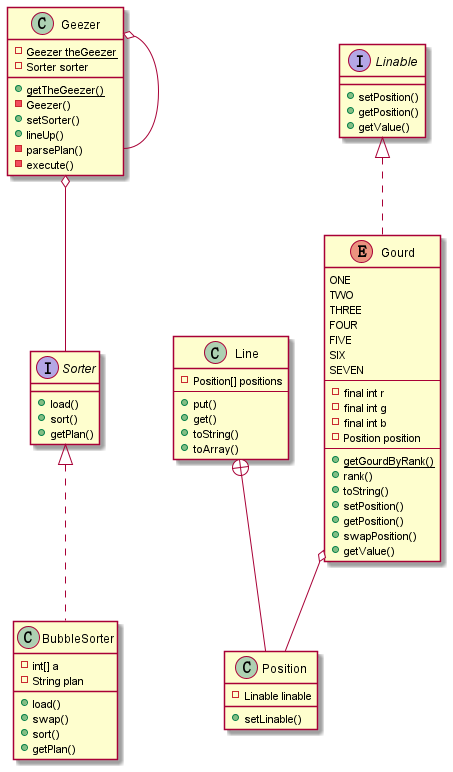

The diagram above was rendered by PlantUML. Its source (embedded in the PNG):
@startuml
interface Sorter {
    +load()
    +sort()
    +getPlan()
}
class Line{
    -Position[] positions
    --
    +put()
    +get()
    +toString()
    +toArray()
}
class Position{
    -Linable linable
    +setLinable()
}
interface Linable{
    +setPosition()
    +getPosition()
    +getValue()
}
enum Gourd implements Linable{
    ONE
    TWO
    THREE
    FOUR
    FIVE
    SIX
    SEVEN
    --
    -final int r
    -final int g
    -final int b
    -Position position
    --
    +{static} getGourdByRank()
    +rank()
    +toString()
    +setPosition()
    +getPosition()
    +swapPosition()
    +getValue()
}
class Geezer{
    {static} -Geezer theGeezer
    {static} +getTheGeezer()
    -Geezer()
    -Sorter sorter
    +setSorter()
    +lineUp()
    -parsePlan()
    -execute()
}
class BubbleSorter implements Sorter{
    -int[] a
    +load()
    +swap()
    -String plan
    +sort()
    +getPlan()
}
Line +-- Position
Gourd o-- Position
Geezer o-- Sorter
Geezer o-- Geezer
@enduml